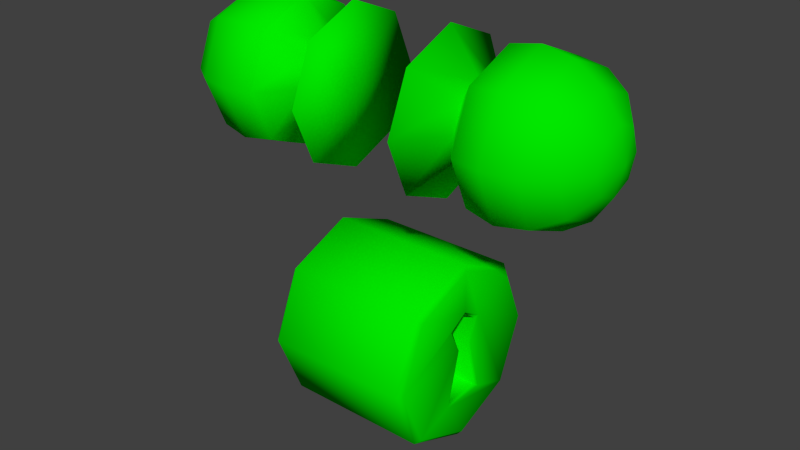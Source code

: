 # Source: door_knob_and_keyhole.blend  (saved by Blender 2.73.0; exported with 4.5.12 LTS)
import bpy
from mathutils import Matrix  # noqa: F401  (used for matrix-valued properties, if any)

bpy.ops.wm.read_factory_settings(use_empty=True)
scene = bpy.context.scene
scene.name = 'Scene'

# ---- collections
col_collection_1 = bpy.data.collections.new('Collection 1'); scene.collection.children.link(col_collection_1)

# ---- materials (node trees are filled in below, after node groups)
mat_material = bpy.data.materials.new('Material')
mat_material.alpha_threshold = 0.0
mat_material.use_transparent_shadow = False
mat_material.diffuse_color = (0.00072, 0.8, 0.0, 1.0)
mat_material.roughness = 0.5

# ---- material node trees

# ---- world
world_world = bpy.data.worlds.new('World'); scene.world = world_world
world_world.color = (0.05088, 0.05088, 0.05088)
world_world.use_sun_shadow = False
world_world.sun_shadow_jitter_overblur = 0.0
world_world.cycles.sampling_method = 'MANUAL'
world_world.cycles.sample_map_resolution = 256

# ---- meshes
me_cube_003 = bpy.data.meshes.new('Cube.003')
me_cube_003.from_pydata([(-4.606, 74.83, 94.4), (0.433, 72.58, 95.1), (0.433, 77.08, 95.1), (0.433, 72.58, 90.6), (0.433, 77.08, 90.6), (-4.433, 77.08, 95.1), (-4.433, 72.58, 95.1), (-4.433, 72.58, 90.6), (-4.433, 77.08, 90.6), (0.433, 74.83, 96.03), (0.433, 71.65, 92.85), (0.433, 74.83, 89.66), (0.433, 78.01, 92.85), (-4.433, 78.01, 92.85), (-4.433, 74.83, 96.03), (-4.433, 74.83, 89.66), (-4.433, 71.65, 92.85), (0.6059, 72.72, 94.96), (0.6059, 76.94, 94.96), (0.6059, 72.72, 90.73), (0.6059, 76.94, 90.73), (-4.606, 76.94, 94.96), (-4.606, 72.72, 94.96), (-4.606, 72.72, 90.73), (-4.606, 76.94, 90.73), (0.6059, 74.83, 95.84), (0.6059, 71.84, 92.85), (0.6059, 74.83, 89.86), (0.6059, 77.82, 92.85), (-4.606, 77.82, 92.85), (-4.606, 74.83, 95.84), (-4.606, 74.83, 89.86), (-4.606, 71.84, 92.85), (-4.606, 74.03, 91.23), (-4.606, 75.63, 91.23), (-4.606, 74.13, 93.97), (-4.606, 75.53, 93.97), (-4.606, 74.54, 93.13), (-4.606, 75.13, 93.13), (0.6059, 74.83, 94.4), (0.6059, 74.13, 93.97), (0.6059, 74.03, 91.23), (0.6059, 75.63, 91.23), (0.6059, 75.53, 93.97), (0.6059, 74.54, 93.13), (0.6059, 75.13, 93.13), (-4.531, 74.83, 94.32), (-4.531, 74.2, 91.34), (-4.531, 75.47, 91.34), (-4.531, 74.27, 93.91), (-4.531, 75.39, 93.91), (-4.531, 74.6, 93.12), (-4.531, 75.07, 93.12), (0.5305, 74.83, 94.32), (0.5305, 74.27, 93.91), (0.5305, 74.2, 91.34), (0.5305, 75.47, 91.34), (0.5305, 75.39, 93.91), (0.5305, 74.6, 93.12), (0.5305, 75.07, 93.12), (5.255, 74.85, 101.8), (4.674, 74.85, 102.6), (3.805, 74.85, 103.2), (2.779, 74.85, 103.4), (1.754, 74.85, 103.2), (0.8845, 74.85, 101.9), (-0.2115, 74.85, 103.4), (5.255, 75.57, 101.5), (4.674, 76.19, 102.1), (3.805, 76.6, 102.5), (2.779, 76.74, 102.6), (1.754, 76.6, 102.5), (0.8845, 75.69, 101.6), (-0.2115, 76.76, 102.6), (5.255, 75.87, 100.7), (4.674, 76.74, 100.7), (3.805, 77.32, 100.7), (2.779, 77.53, 100.7), (1.754, 77.32, 100.7), (0.8845, 76.05, 100.7), (-0.2115, 77.55, 100.7), (5.499, 74.85, 100.7), (5.255, 75.57, 100.0), (4.674, 76.19, 99.39), (3.805, 76.6, 98.97), (2.779, 76.74, 98.83), (1.754, 76.6, 98.97), (0.8845, 75.69, 99.88), (-0.2115, 76.76, 98.81), (5.255, 74.85, 99.7), (4.674, 74.85, 98.83), (3.805, 74.85, 98.25), (2.779, 74.85, 98.05), (1.754, 74.85, 98.25), (0.8845, 74.85, 99.53), (-0.2115, 74.85, 98.02), (-0.2115, 74.85, 100.7), (5.255, 74.12, 100.0), (4.674, 73.51, 99.39), (3.805, 73.1, 98.97), (2.779, 72.95, 98.83), (1.754, 73.1, 98.97), (0.8845, 74.0, 99.88), (-0.2115, 72.93, 98.81), (5.255, 73.82, 100.7), (4.674, 72.95, 100.7), (3.805, 72.37, 100.7), (2.779, 72.17, 100.7), (1.754, 72.37, 100.7), (0.8845, 73.65, 100.7), (-0.2115, 72.14, 100.7), (5.255, 74.12, 101.5), (4.674, 73.51, 102.1), (3.805, 73.1, 102.5), (2.779, 72.95, 102.6), (1.754, 73.1, 102.5), (0.8845, 74.0, 101.6), (-0.2115, 72.93, 102.6), (-9.278, 74.85, 99.7), (-8.697, 74.85, 98.83), (-7.828, 74.85, 98.25), (-6.803, 74.85, 98.05), (-5.777, 74.85, 98.25), (-4.908, 74.85, 99.53), (-3.812, 74.85, 98.02), (-9.278, 75.57, 100.0), (-8.697, 76.19, 99.39), (-7.828, 76.6, 98.97), (-6.803, 76.74, 98.83), (-5.777, 76.6, 98.97), (-4.908, 75.69, 99.88), (-3.812, 76.76, 98.81), (-9.278, 75.87, 100.7), (-8.697, 76.74, 100.7), (-7.828, 77.32, 100.7), (-6.803, 77.53, 100.7), (-5.777, 77.32, 100.7), (-4.908, 76.05, 100.7), (-3.812, 77.55, 100.7), (-9.523, 74.85, 100.7), (-9.278, 75.57, 101.5), (-8.697, 76.19, 102.1), (-7.828, 76.6, 102.5), (-6.803, 76.74, 102.6), (-5.777, 76.6, 102.5), (-4.908, 75.69, 101.6), (-3.812, 76.76, 102.6), (-9.278, 74.85, 101.8), (-8.697, 74.85, 102.6), (-7.828, 74.85, 103.2), (-6.803, 74.85, 103.4), (-5.777, 74.85, 103.2), (-4.908, 74.85, 101.9), (-3.812, 74.85, 103.4), (-3.812, 74.85, 100.7), (-9.278, 74.12, 101.5), (-8.697, 73.51, 102.1), (-7.828, 73.1, 102.5), (-6.803, 72.95, 102.6), (-5.777, 73.1, 102.5), (-4.908, 74.0, 101.6), (-3.812, 72.93, 102.6), (-9.278, 73.82, 100.7), (-8.697, 72.95, 100.7), (-7.828, 72.37, 100.7), (-6.803, 72.17, 100.7), (-5.777, 72.37, 100.7), (-4.908, 73.65, 100.7), (-3.812, 72.14, 100.7), (-9.278, 74.12, 100.0), (-8.697, 73.51, 99.39), (-7.828, 73.1, 98.97), (-6.803, 72.95, 98.83), (-5.777, 73.1, 98.97), (-4.908, 74.0, 99.88), (-3.812, 72.93, 98.81)], [], [(40, 39, 25, 17, 26), (15, 8, 4, 11), (13, 12, 4, 8), (21, 29, 36, 0, 30), (7, 15, 11, 3), (13, 5, 2, 12), (0, 35, 32, 22, 30), (6, 1, 9, 14), (6, 16, 10, 1), (5, 14, 9, 2), (7, 3, 10, 16), (14, 30, 22, 6), (6, 22, 32, 16), (2, 18, 28, 12), (5, 21, 30, 14), (9, 25, 18, 2), (12, 28, 20, 4), (3, 19, 26, 10), (15, 31, 24, 8), (16, 32, 23, 7), (4, 20, 27, 11), (7, 23, 31, 15), (10, 26, 17, 1), (13, 29, 21, 5), (11, 27, 19, 3), (1, 17, 25, 9), (8, 24, 29, 13), (42, 41, 19, 27, 20), (41, 44, 40, 26, 19), (39, 40, 54, 53), (23, 32, 35, 37, 33), (24, 31, 23, 33, 34), (28, 43, 45, 42, 20), (39, 43, 28, 18, 25), (41, 42, 56, 55), (29, 24, 34, 38, 36), (43, 39, 53, 57), (44, 41, 55, 58), (45, 43, 57, 59), (40, 44, 58, 54), (42, 45, 59, 56), (46, 53, 54, 49), (51, 49, 54, 58), (50, 57, 53, 46), (50, 52, 59, 57), (47, 51, 58, 55), (52, 48, 56, 59), (48, 47, 55, 56), (36, 38, 52, 50), (33, 37, 51, 47), (37, 35, 49, 51), (38, 34, 48, 52), (0, 36, 50, 46), (35, 0, 46, 49), (34, 33, 47, 48), (66, 65, 72, 73), (65, 64, 71, 72), (64, 63, 70, 71), (63, 62, 69, 70), (62, 61, 68, 69), (61, 60, 67, 68), (73, 72, 79, 80), (72, 71, 78, 79), (71, 70, 77, 78), (70, 69, 76, 77), (69, 68, 75, 76), (68, 67, 74, 75), (80, 79, 87, 88), (79, 78, 86, 87), (78, 77, 85, 86), (77, 76, 84, 85), (76, 75, 83, 84), (75, 74, 82, 83), (88, 87, 94, 95), (87, 86, 93, 94), (86, 85, 92, 93), (85, 84, 91, 92), (84, 83, 90, 91), (83, 82, 89, 90), (95, 94, 102, 103), (94, 93, 101, 102), (93, 92, 100, 101), (92, 91, 99, 100), (91, 90, 98, 99), (90, 89, 97, 98), (103, 102, 109, 110), (102, 101, 108, 109), (101, 100, 107, 108), (100, 99, 106, 107), (99, 98, 105, 106), (98, 97, 104, 105), (110, 109, 116, 117), (109, 108, 115, 116), (108, 107, 114, 115), (107, 106, 113, 114), (106, 105, 112, 113), (105, 104, 111, 112), (96, 66, 73), (60, 81, 67), (96, 73, 80), (67, 81, 74), (96, 80, 88), (74, 81, 82), (96, 88, 95), (82, 81, 89), (96, 95, 103), (89, 81, 97), (96, 103, 110), (97, 81, 104), (96, 110, 117), (104, 81, 111), (96, 117, 66), (117, 116, 65, 66), (116, 115, 64, 65), (115, 114, 63, 64), (114, 113, 62, 63), (113, 112, 61, 62), (112, 111, 60, 61), (111, 81, 60), (124, 123, 130, 131), (123, 122, 129, 130), (122, 121, 128, 129), (121, 120, 127, 128), (120, 119, 126, 127), (119, 118, 125, 126), (131, 130, 137, 138), (130, 129, 136, 137), (129, 128, 135, 136), (128, 127, 134, 135), (127, 126, 133, 134), (126, 125, 132, 133), (138, 137, 145, 146), (137, 136, 144, 145), (136, 135, 143, 144), (135, 134, 142, 143), (134, 133, 141, 142), (133, 132, 140, 141), (146, 145, 152, 153), (145, 144, 151, 152), (144, 143, 150, 151), (143, 142, 149, 150), (142, 141, 148, 149), (141, 140, 147, 148), (153, 152, 160, 161), (152, 151, 159, 160), (151, 150, 158, 159), (150, 149, 157, 158), (149, 148, 156, 157), (148, 147, 155, 156), (161, 160, 167, 168), (160, 159, 166, 167), (159, 158, 165, 166), (158, 157, 164, 165), (157, 156, 163, 164), (156, 155, 162, 163), (168, 167, 174, 175), (167, 166, 173, 174), (166, 165, 172, 173), (165, 164, 171, 172), (164, 163, 170, 171), (163, 162, 169, 170), (154, 124, 131), (118, 139, 125), (154, 131, 138), (125, 139, 132), (154, 138, 146), (132, 139, 140), (154, 146, 153), (140, 139, 147), (154, 153, 161), (147, 139, 155), (154, 161, 168), (155, 139, 162), (154, 168, 175), (162, 139, 169), (154, 175, 124), (175, 174, 123, 124), (174, 173, 122, 123), (173, 172, 121, 122), (172, 171, 120, 121), (171, 170, 119, 120), (170, 169, 118, 119), (169, 139, 118)])
me_cube_003.polygons.foreach_set('use_smooth', [True] * 183)
_uv = me_cube_003.uv_layers.new(name='UVMap')
_uv.uv.foreach_set('vector', [0.609, 0.5671, 0.6401, 0.5722, 0.6608, 0.6223, 0.5741, 0.6223, 0.513, 0.5611, 0.4257, 0.0002729, 0.5729, 0.09816, 0.5384, 0.1935, 0.4504, 0.1603, 0.6157, 0.2434, 0.6205, 0.2451, 0.5384, 0.1935, 0.5729, 0.09816, 0.6652, 0.6933, 0.7263, 0.7545, 0.6304, 0.7485, 0.5993, 0.7434, 0.5785, 0.6933, 0.2171, 0.0002727, 0.4257, 0.0002729, 0.4504, 0.1603, 0.3661, 0.1604, 0.6157, 0.2434, 0.5235, 0.363, 0.5225, 0.2558, 0.6205, 0.2451, 0.5993, 0.7434, 0.5809, 0.769, 0.5172, 0.8411, 0.5172, 0.7546, 0.5785, 0.6933, 0.1567, 0.3326, 0.3513, 0.2378, 0.4268, 0.2623, 0.3514, 0.4041, 0.1567, 0.3326, 0.0002727, 0.133, 0.3159, 0.1912, 0.3513, 0.2378, 0.5235, 0.363, 0.3514, 0.4041, 0.4268, 0.2623, 0.5225, 0.2558, 0.2171, 0.0002727, 0.3661, 0.1604, 0.3159, 0.1912, 0.0002727, 0.133, 0.5748, 0.6842, 0.5785, 0.6933, 0.5172, 0.7546, 0.5081, 0.7508, 0.5081, 0.7508, 0.5172, 0.7546, 0.5172, 0.8411, 0.5081, 0.8449, 0.7313, 0.5648, 0.7222, 0.561, 0.7222, 0.4745, 0.7313, 0.4707, 0.669, 0.6842, 0.6652, 0.6933, 0.5785, 0.6933, 0.5748, 0.6842, 0.6646, 0.6314, 0.6608, 0.6223, 0.7222, 0.561, 0.7313, 0.5648, 0.7313, 0.4707, 0.7222, 0.4745, 0.661, 0.4137, 0.6648, 0.4046, 0.5043, 0.4711, 0.5133, 0.4749, 0.513, 0.5611, 0.5039, 0.5648, 0.6686, 0.9109, 0.6648, 0.9018, 0.726, 0.8407, 0.7351, 0.8445, 0.5081, 0.8449, 0.5172, 0.8411, 0.5783, 0.9019, 0.5746, 0.9109, 0.6648, 0.4046, 0.661, 0.4137, 0.5745, 0.4138, 0.5708, 0.4047, 0.5746, 0.9109, 0.5783, 0.9019, 0.6648, 0.9018, 0.6686, 0.9109, 0.5039, 0.5648, 0.513, 0.5611, 0.5741, 0.6223, 0.5704, 0.6314, 0.7355, 0.7507, 0.7263, 0.7545, 0.6652, 0.6933, 0.669, 0.6842, 0.5708, 0.4047, 0.5745, 0.4138, 0.5133, 0.4749, 0.5043, 0.4711, 0.5704, 0.6314, 0.5741, 0.6223, 0.6608, 0.6223, 0.6646, 0.6314, 0.7351, 0.8445, 0.726, 0.8407, 0.7263, 0.7545, 0.7355, 0.7507, 0.6226, 0.4503, 0.5664, 0.4736, 0.5133, 0.4749, 0.5745, 0.4138, 0.661, 0.4137, 0.5664, 0.4736, 0.6108, 0.5324, 0.609, 0.5671, 0.513, 0.5611, 0.5133, 0.4749, 0.6401, 0.5722, 0.609, 0.5671, 0.6137, 0.5626, 0.6386, 0.5685, 0.5783, 0.9019, 0.5172, 0.8411, 0.5809, 0.769, 0.6066, 0.7923, 0.6168, 0.8652, 0.726, 0.8407, 0.6648, 0.9018, 0.5783, 0.9019, 0.6168, 0.8652, 0.673, 0.842, 0.7222, 0.4745, 0.6585, 0.5466, 0.6327, 0.5232, 0.6226, 0.4503, 0.661, 0.4137, 0.6401, 0.5722, 0.6585, 0.5466, 0.7222, 0.4745, 0.7222, 0.561, 0.6608, 0.6223, 0.5664, 0.4736, 0.6226, 0.4503, 0.6182, 0.4569, 0.5742, 0.4752, 0.7263, 0.7545, 0.726, 0.8407, 0.673, 0.842, 0.6286, 0.7832, 0.6304, 0.7485, 0.6585, 0.5466, 0.6401, 0.5722, 0.6386, 0.5685, 0.6519, 0.5467, 0.6108, 0.5324, 0.5664, 0.4736, 0.5742, 0.4752, 0.6137, 0.531, 0.6327, 0.5232, 0.6585, 0.5466, 0.6519, 0.5467, 0.6296, 0.5244, 0.609, 0.5671, 0.6108, 0.5324, 0.6137, 0.531, 0.6137, 0.5626, 0.6226, 0.4503, 0.6327, 0.5232, 0.6296, 0.5244, 0.6182, 0.4569, 0.6211, 0.0002731, 0.8113, 0.0002727, 0.8113, 0.02632, 0.6211, 0.02632, 0.6211, 0.05833, 0.6211, 0.02632, 0.8113, 0.02632, 0.8113, 0.05833, 0.6211, 0.2753, 0.8113, 0.2753, 0.8113, 0.3013, 0.6211, 0.3013, 0.6211, 0.2753, 0.6211, 0.2433, 0.8113, 0.2433, 0.8113, 0.2753, 0.6211, 0.1269, 0.6211, 0.05833, 0.8113, 0.05833, 0.8113, 0.1269, 0.6211, 0.2433, 0.6211, 0.1747, 0.8113, 0.1747, 0.8113, 0.2433, 0.6211, 0.1747, 0.6211, 0.1269, 0.8113, 0.1269, 0.8113, 0.1747, 0.6304, 0.7485, 0.6286, 0.7832, 0.6256, 0.7846, 0.6256, 0.753, 0.6168, 0.8652, 0.6066, 0.7923, 0.6098, 0.7912, 0.6212, 0.8587, 0.6066, 0.7923, 0.5809, 0.769, 0.5874, 0.7689, 0.6098, 0.7912, 0.6286, 0.7832, 0.673, 0.842, 0.6652, 0.8404, 0.6256, 0.7846, 0.5993, 0.7434, 0.6304, 0.7485, 0.6256, 0.753, 0.6008, 0.7471, 0.5809, 0.769, 0.5993, 0.7434, 0.6008, 0.7471, 0.5874, 0.7689, 0.673, 0.842, 0.6168, 0.8652, 0.6212, 0.8587, 0.6652, 0.8404, 0.8775, 0.6107, 0.8503, 0.5448, 0.8727, 0.5245, 0.9391, 0.5516, 0.4838, 0.4305, 0.5034, 0.5004, 0.429, 0.4865, 0.4325, 0.4266, 0.5034, 0.5004, 0.4929, 0.5564, 0.4189, 0.5207, 0.429, 0.4865, 0.4929, 0.5564, 0.4608, 0.6066, 0.4001, 0.5527, 0.4189, 0.5207, 0.4608, 0.6066, 0.4103, 0.6417, 0.3731, 0.5817, 0.4001, 0.5527, 0.4103, 0.6417, 0.3433, 0.6548, 0.3351, 0.6098, 0.3731, 0.5817, 0.9391, 0.5516, 0.8727, 0.5245, 0.8741, 0.4943, 0.941, 0.4655, 0.4325, 0.4266, 0.429, 0.4865, 0.3764, 0.465, 0.3754, 0.4106, 0.429, 0.4865, 0.4189, 0.5207, 0.383, 0.4936, 0.3764, 0.465, 0.4189, 0.5207, 0.4001, 0.5527, 0.3592, 0.5238, 0.383, 0.4936, 0.4001, 0.5527, 0.3731, 0.5817, 0.3381, 0.5523, 0.3592, 0.5238, 0.3731, 0.5817, 0.3351, 0.6098, 0.3148, 0.5829, 0.3381, 0.5523, 0.941, 0.4655, 0.8741, 0.4943, 0.853, 0.472, 0.8795, 0.4048, 0.3754, 0.4106, 0.3764, 0.465, 0.3066, 0.463, 0.307, 0.4046, 0.3764, 0.465, 0.383, 0.4936, 0.3058, 0.4892, 0.3066, 0.463, 0.383, 0.4936, 0.3592, 0.5238, 0.3013, 0.5142, 0.3058, 0.4892, 0.3592, 0.5238, 0.3381, 0.5523, 0.2948, 0.5405, 0.3013, 0.5142, 0.3381, 0.5523, 0.3148, 0.5829, 0.2857, 0.5711, 0.2948, 0.5405, 0.8795, 0.4048, 0.853, 0.472, 0.8219, 0.4712, 0.7936, 0.4046, 0.307, 0.4046, 0.3066, 0.463, 0.2403, 0.46, 0.2337, 0.4055, 0.3066, 0.463, 0.3058, 0.4892, 0.2445, 0.4894, 0.2403, 0.46, 0.3058, 0.4892, 0.3013, 0.5142, 0.2484, 0.5153, 0.2445, 0.4894, 0.3013, 0.5142, 0.2948, 0.5405, 0.2523, 0.5411, 0.2484, 0.5153, 0.2948, 0.5405, 0.2857, 0.5711, 0.2566, 0.5708, 0.2523, 0.5411, 0.7936, 0.4046, 0.8219, 0.4712, 0.7989, 0.4923, 0.7318, 0.4644, 0.2337, 0.4055, 0.2403, 0.46, 0.1756, 0.4802, 0.1638, 0.4246, 0.2403, 0.46, 0.2445, 0.4894, 0.1851, 0.5063, 0.1756, 0.4802, 0.2445, 0.4894, 0.2484, 0.5153, 0.1973, 0.5292, 0.1851, 0.5063, 0.2484, 0.5153, 0.2523, 0.5411, 0.2111, 0.553, 0.1973, 0.5292, 0.2523, 0.5411, 0.2566, 0.5708, 0.2286, 0.5806, 0.2111, 0.553, 0.7318, 0.4644, 0.7989, 0.4923, 0.799, 0.5232, 0.7318, 0.5506, 0.1638, 0.4246, 0.1756, 0.4802, 0.1161, 0.5094, 0.09911, 0.4565, 0.1756, 0.4802, 0.1851, 0.5063, 0.1157, 0.5365, 0.1161, 0.5094, 0.1851, 0.5063, 0.1973, 0.5292, 0.1462, 0.5569, 0.1157, 0.5365, 0.1973, 0.5292, 0.2111, 0.553, 0.1742, 0.5779, 0.1462, 0.5569, 0.2111, 0.553, 0.2286, 0.5806, 0.2062, 0.6013, 0.1742, 0.5779, 0.7318, 0.5506, 0.799, 0.5232, 0.8199, 0.5456, 0.7921, 0.6121, 0.09911, 0.4565, 0.1161, 0.5094, 0.06937, 0.5367, 0.04921, 0.4795, 0.1161, 0.5094, 0.1157, 0.5365, 0.08776, 0.5679, 0.06937, 0.5367, 0.1157, 0.5365, 0.1462, 0.5569, 0.114, 0.5942, 0.08776, 0.5679, 0.1462, 0.5569, 0.1742, 0.5779, 0.1487, 0.617, 0.114, 0.5942, 0.1742, 0.5779, 0.2062, 0.6013, 0.1954, 0.6341, 0.1487, 0.617, 0.9058, 0.2826, 0.9447, 0.1887, 0.9997, 0.2437, 0.3433, 0.6548, 0.2657, 0.6238, 0.3351, 0.6098, 0.9058, 0.2826, 0.9997, 0.2437, 0.9997, 0.3215, 0.3351, 0.6098, 0.2657, 0.6238, 0.3148, 0.5829, 0.9058, 0.2826, 0.9997, 0.3215, 0.9447, 0.3765, 0.3148, 0.5829, 0.2657, 0.6238, 0.2857, 0.5711, 0.9058, 0.2826, 0.9447, 0.3765, 0.8669, 0.3765, 0.2857, 0.5711, 0.2657, 0.6238, 0.2566, 0.5708, 0.9058, 0.2826, 0.8669, 0.3765, 0.8119, 0.3215, 0.2566, 0.5708, 0.2657, 0.6238, 0.2286, 0.5806, 0.9058, 0.2826, 0.8119, 0.3215, 0.8119, 0.2437, 0.2286, 0.5806, 0.2657, 0.6238, 0.2062, 0.6013, 0.9058, 0.2826, 0.8119, 0.2437, 0.8669, 0.1887, 0.2062, 0.6013, 0.2657, 0.6238, 0.1954, 0.6341, 0.9058, 0.2826, 0.8669, 0.1887, 0.9447, 0.1887, 0.7921, 0.6121, 0.8199, 0.5456, 0.8503, 0.5448, 0.8775, 0.6107, 0.04921, 0.4795, 0.06937, 0.5367, 0.0002727, 0.5708, 0.0002731, 0.4972, 0.06937, 0.5367, 0.08776, 0.5679, 0.02506, 0.6216, 0.0002727, 0.5708, 0.08776, 0.5679, 0.114, 0.5942, 0.06862, 0.6611, 0.02506, 0.6216, 0.114, 0.5942, 0.1487, 0.617, 0.1298, 0.6837, 0.06862, 0.6611, 0.1487, 0.617, 0.1954, 0.6341, 0.2044, 0.6781, 0.1298, 0.6837, 0.1954, 0.6341, 0.2657, 0.6238, 0.2044, 0.6781, 0.7993, 0.8897, 0.8259, 0.8234, 0.8562, 0.8248, 0.8847, 0.8905, 0.2471, 0.9486, 0.2502, 0.8932, 0.3186, 0.8843, 0.3197, 0.9426, 0.2502, 0.8932, 0.2514, 0.8634, 0.3135, 0.8566, 0.3186, 0.8843, 0.2514, 0.8634, 0.2519, 0.8374, 0.305, 0.8313, 0.3135, 0.8566, 0.2519, 0.8374, 0.2525, 0.8108, 0.2948, 0.8057, 0.305, 0.8313, 0.2525, 0.8108, 0.2527, 0.7808, 0.2819, 0.7758, 0.2948, 0.8057, 0.8847, 0.8905, 0.8562, 0.8248, 0.8783, 0.8042, 0.9462, 0.8303, 0.3197, 0.9426, 0.3186, 0.8843, 0.3862, 0.8659, 0.3896, 0.924, 0.3186, 0.8843, 0.3135, 0.8566, 0.3891, 0.8377, 0.3862, 0.8659, 0.3135, 0.8566, 0.305, 0.8313, 0.3608, 0.8122, 0.3891, 0.8377, 0.305, 0.8313, 0.2948, 0.8057, 0.3347, 0.7871, 0.3608, 0.8122, 0.2948, 0.8057, 0.2819, 0.7758, 0.3071, 0.7595, 0.3347, 0.7871, 0.9462, 0.8303, 0.8783, 0.8042, 0.879, 0.7736, 0.9447, 0.7441, 0.3896, 0.924, 0.3862, 0.8659, 0.4352, 0.8388, 0.4462, 0.899, 0.3862, 0.8659, 0.3891, 0.8377, 0.4203, 0.8064, 0.4352, 0.8388, 0.3891, 0.8377, 0.3608, 0.8122, 0.3967, 0.777, 0.4203, 0.8064, 0.3608, 0.8122, 0.3347, 0.7871, 0.3655, 0.7524, 0.3967, 0.777, 0.3347, 0.7871, 0.3071, 0.7595, 0.3234, 0.73, 0.3655, 0.7524, 0.9447, 0.7441, 0.879, 0.7736, 0.8576, 0.7513, 0.8835, 0.6842, 0.4462, 0.899, 0.4352, 0.8388, 0.5075, 0.8149, 0.4973, 0.8879, 0.4352, 0.8388, 0.4203, 0.8064, 0.489, 0.7602, 0.5075, 0.8149, 0.4203, 0.8064, 0.3967, 0.777, 0.4494, 0.7145, 0.489, 0.7602, 0.3967, 0.777, 0.3655, 0.7524, 0.3936, 0.6871, 0.4494, 0.7145, 0.3655, 0.7524, 0.3234, 0.73, 0.3248, 0.6842, 0.3936, 0.6871, 0.8835, 0.6842, 0.8576, 0.7513, 0.8268, 0.7504, 0.7977, 0.6842, 0.01188, 0.8838, 0.0002727, 0.8118, 0.07103, 0.8339, 0.05461, 0.8908, 0.0002727, 0.8118, 0.01856, 0.7575, 0.08581, 0.8028, 0.07103, 0.8339, 0.01856, 0.7575, 0.05719, 0.7134, 0.109, 0.7746, 0.08581, 0.8028, 0.05719, 0.7134, 0.1123, 0.6864, 0.1397, 0.7503, 0.109, 0.7746, 0.1123, 0.6864, 0.18, 0.6842, 0.1809, 0.7305, 0.1397, 0.7503, 0.7977, 0.6842, 0.8268, 0.7504, 0.8043, 0.7713, 0.736, 0.7448, 0.05461, 0.8908, 0.07103, 0.8339, 0.1171, 0.8648, 0.108, 0.9178, 0.07103, 0.8339, 0.08581, 0.8028, 0.1157, 0.8355, 0.1171, 0.8648, 0.08581, 0.8028, 0.109, 0.7746, 0.1441, 0.81, 0.1157, 0.8355, 0.109, 0.7746, 0.1397, 0.7503, 0.1701, 0.7852, 0.1441, 0.81, 0.1397, 0.7503, 0.1809, 0.7305, 0.1991, 0.7594, 0.1701, 0.7852, 0.736, 0.7448, 0.8043, 0.7713, 0.8035, 0.8024, 0.7371, 0.8313, 0.108, 0.9178, 0.1171, 0.8648, 0.1853, 0.8787, 0.1746, 0.9362, 0.1171, 0.8648, 0.1157, 0.8355, 0.1907, 0.8535, 0.1853, 0.8787, 0.1157, 0.8355, 0.1441, 0.81, 0.1995, 0.8297, 0.1907, 0.8535, 0.1441, 0.81, 0.1701, 0.7852, 0.2104, 0.805, 0.1995, 0.8297, 0.1701, 0.7852, 0.1991, 0.7594, 0.2238, 0.7755, 0.2104, 0.805, 0.9058, 0.09419, 0.9447, 0.0002727, 0.9997, 0.05529, 0.2527, 0.7808, 0.2527, 0.7269, 0.2819, 0.7758, 0.9058, 0.09419, 0.9997, 0.05529, 0.9997, 0.1331, 0.2819, 0.7758, 0.2527, 0.7269, 0.3071, 0.7595, 0.9058, 0.09419, 0.9997, 0.1331, 0.9447, 0.1881, 0.3071, 0.7595, 0.2527, 0.7269, 0.3234, 0.73, 0.9058, 0.09419, 0.9447, 0.1881, 0.8669, 0.1881, 0.3234, 0.73, 0.2527, 0.7269, 0.3248, 0.6842, 0.9058, 0.09419, 0.8669, 0.1881, 0.8119, 0.1331, 0.18, 0.6842, 0.2527, 0.7269, 0.1809, 0.7305, 0.9058, 0.09419, 0.8119, 0.1331, 0.8119, 0.05529, 0.1809, 0.7305, 0.2527, 0.7269, 0.1991, 0.7594, 0.9058, 0.09419, 0.8119, 0.05529, 0.8669, 0.0002727, 0.1991, 0.7594, 0.2527, 0.7269, 0.2238, 0.7755, 0.9058, 0.09419, 0.8669, 0.0002727, 0.9447, 0.0002727, 0.7371, 0.8313, 0.8035, 0.8024, 0.8259, 0.8234, 0.7993, 0.8897, 0.1746, 0.9362, 0.1853, 0.8787, 0.2502, 0.8932, 0.2471, 0.9486, 0.1853, 0.8787, 0.1907, 0.8535, 0.2514, 0.8634, 0.2502, 0.8932, 0.1907, 0.8535, 0.1995, 0.8297, 0.2519, 0.8374, 0.2514, 0.8634, 0.1995, 0.8297, 0.2104, 0.805, 0.2525, 0.8108, 0.2519, 0.8374, 0.2104, 0.805, 0.2238, 0.7755, 0.2527, 0.7808, 0.2525, 0.8108, 0.2238, 0.7755, 0.2527, 0.7269, 0.2527, 0.7808])
me_cube_003.materials.append(mat_material)
me_cube_003.use_remesh_preserve_volume = False
me_cube_003.use_remesh_preserve_attributes = False
me_cube_003.use_mirror_vertex_groups = False
me_cube_003.update()

# ---- objects
ob_knob = bpy.data.objects.new('knob', me_cube_003)

# ---- transforms, parenting, visibility, modifiers, constraints
ob_knob.location = (0.0, 0.0, 0.0)
ob_knob.lineart.crease_threshold = 0.0

# ---- collection membership
col_collection_1.objects.link(ob_knob)

# ---- scene / render settings (as saved in the file)
scene.frame_start = 1; scene.frame_end = 250; scene.frame_set(1)
scene.render.engine = 'BLENDER_EEVEE_NEXT'
scene.render.resolution_percentage = 50
scene.render.dither_intensity = 0.0
scene.cycles.use_denoising = False
scene.cycles.samples = 10
scene.cycles.sampling_pattern = 'TABULATED_SOBOL'
scene.cycles.light_sampling_threshold = 0.0
scene.cycles.use_adaptive_sampling = False
scene.cycles.use_light_tree = False
scene.cycles.blur_glossy = 0.0
scene.cycles.pixel_filter_type = 'GAUSSIAN'
scene.cycles.sample_clamp_indirect = 0.0
scene.view_settings.view_transform = 'Standard'
bpy.context.view_layer.update()

# ---- added for rendering (the .blend has no active camera and no usable light): camera, sun
cam_auto = bpy.data.cameras.new('AutoCamera')
cam_auto.lens = 50.0
cam_auto.sensor_width = 36.0
cam_auto.clip_end = 1000.0
ob_auto_camera = bpy.data.objects.new('AutoCamera', cam_auto)
scene.collection.objects.link(ob_auto_camera)
ob_auto_camera.location = (17.7371, 51.1327, 112.346)
ob_auto_camera.rotation_euler = (1.09748, -7.21219e-08, 0.694738)
scene.camera = ob_auto_camera
light_auto_sun = bpy.data.lights.new('AutoSun', 'SUN')
light_auto_sun.energy = 3.0
light_auto_sun.angle = 0.0523599
ob_auto_sun = bpy.data.objects.new('AutoSun', light_auto_sun)
scene.collection.objects.link(ob_auto_sun)
ob_auto_sun.rotation_euler = (0.872665, 0.174533, 0.523599)
bpy.context.view_layer.update()
